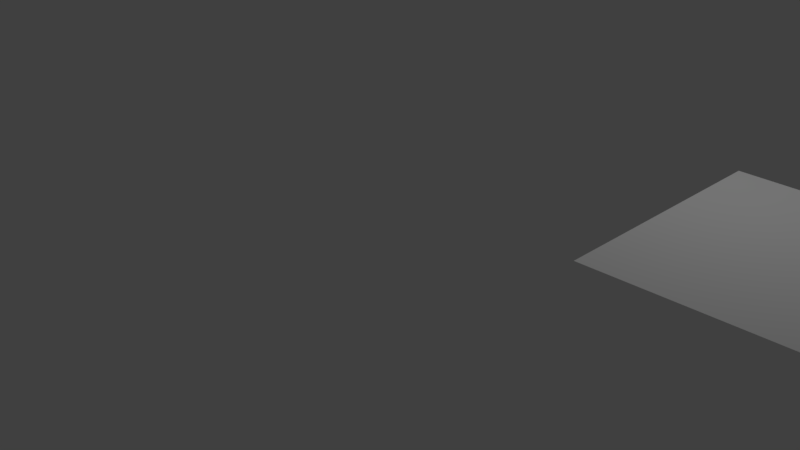 # Source: arrow_fill.blend  (saved by Blender 2.78.0; exported with 4.5.12 LTS)
import bpy
from mathutils import Matrix  # noqa: F401  (used for matrix-valued properties, if any)

bpy.ops.wm.read_factory_settings(use_empty=True)
scene = bpy.context.scene
scene.name = 'Scene'

# ---- collections
col_collection_1 = bpy.data.collections.new('Collection 1'); scene.collection.children.link(col_collection_1)

# ---- materials (node trees are filled in below, after node groups)
mat_arrow_fill2 = bpy.data.materials.new('arrow_fill2')
mat_arrow_fill2.alpha_threshold = 0.0
mat_arrow_fill2.use_transparent_shadow = False
mat_arrow_fill2.roughness = 0.5
mat_arrow_fill2.line_color = (0.0, 0.0, 0.0, 1.0)

# ---- material node trees

# ---- world
world_world = bpy.data.worlds.new('World'); scene.world = world_world
world_world.color = (0.05088, 0.05088, 0.05088)
world_world.use_sun_shadow = False
world_world.sun_shadow_jitter_overblur = 0.0
world_world.cycles.sampling_method = 'MANUAL'

# ---- cameras
cam_camera = bpy.data.cameras.new('Camera')
cam_camera.clip_end = 100.0
cam_camera.lens = 35.0
cam_camera.sensor_width = 32.0
cam_camera.sensor_height = 18.0
cam_camera.ortho_scale = 7.314
cam_camera.dof.focus_distance = 0.0
cam_camera.dof.aperture_fstop = 128.0

# ---- lights
light_lamp = bpy.data.lights.new('Lamp', 'POINT')
light_lamp.transmission_factor = 0.0
light_lamp.cutoff_distance = 30.0
light_lamp.energy = 100.0
light_lamp.shadow_buffer_clip_start = 1.001
light_lamp.shadow_soft_size = 0.1
light_lamp.shadow_maximum_resolution = 0.006
light_lamp.use_absolute_resolution = True

# ---- meshes
me_cube = bpy.data.meshes.new('Cube')
me_cube.from_pydata([(23.68, -6.363e-07, 2.0), (18.01, -1.656, 2.0), (18.01, 1.656, 2.0), (18.01, 0.8262, 2.0), (18.01, -0.8262, 2.0), (4.0, -1.334, 2.0), (4.0, 1.334, 2.0)], [], [(3, 6, 5, 4), (2, 3, 0), (3, 4, 0), (0, 4, 1)])
_uv = me_cube.uv_layers.new(name='UVMap')
_uv.uv.foreach_set('vector', [0.2505, 0.75, 0.09707, 0.0, 0.9029, 0.0, 0.7495, 0.75, 0.0, 0.75, 0.2505, 0.75, 0.5, 1.0, 0.2505, 0.75, 0.7495, 0.75, 0.5, 1.0, 0.5, 1.0, 0.7495, 0.75, 1.0, 0.75])
me_cube.materials.append(mat_arrow_fill2)
me_cube.use_remesh_preserve_volume = False
me_cube.use_remesh_preserve_attributes = False
me_cube.use_mirror_vertex_groups = False
me_cube.update()

# ---- objects
ob_cube = bpy.data.objects.new('Cube', me_cube)
ob_lamp = bpy.data.objects.new('Lamp', light_lamp)
ob_camera = bpy.data.objects.new('Camera', cam_camera)

# ---- transforms, parenting, visibility, modifiers, constraints
ob_cube.location = (0.0, 0.0, 0.0)
ob_cube.lock_rotations_4d = False
ob_cube.empty_display_type = 'ARROWS'
ob_cube.lineart.crease_threshold = 0.0
ob_lamp.location = (4.076, 1.005, 5.904)
ob_lamp.rotation_euler = (0.6503, 0.05522, 1.866)
ob_lamp.lock_rotations_4d = False
ob_lamp.empty_display_type = 'ARROWS'
ob_lamp.color = (0.0, 0.0, 0.0, 0.0)
ob_lamp.lineart.crease_threshold = 0.0
ob_camera.location = (7.481, -6.508, 5.344)
ob_camera.rotation_euler = (1.109, 0.0, 0.8149)
ob_camera.lock_rotations_4d = False
ob_camera.empty_display_type = 'ARROWS'
ob_camera.color = (0.0, 0.0, 0.0, 0.0)
ob_camera.display_type = 'WIRE'
ob_camera.lineart.crease_threshold = 0.0

# ---- collection membership
col_collection_1.objects.link(ob_cube)
col_collection_1.objects.link(ob_lamp)
col_collection_1.objects.link(ob_camera)

# ---- scene / render settings (as saved in the file)
scene.camera = ob_camera
scene.frame_start = 1; scene.frame_end = 250; scene.frame_set(1)
scene.render.engine = 'BLENDER_EEVEE_NEXT'
scene.render.resolution_percentage = 50
scene.render.dither_intensity = 0.0
scene.cycles.use_denoising = False
scene.cycles.samples = 128
scene.cycles.sampling_pattern = 'TABULATED_SOBOL'
scene.cycles.light_sampling_threshold = 0.0
scene.cycles.use_adaptive_sampling = False
scene.cycles.use_light_tree = False
scene.cycles.blur_glossy = 0.0
scene.cycles.sample_clamp_indirect = 0.0
scene.view_settings.view_transform = 'Standard'
bpy.context.view_layer.update()
